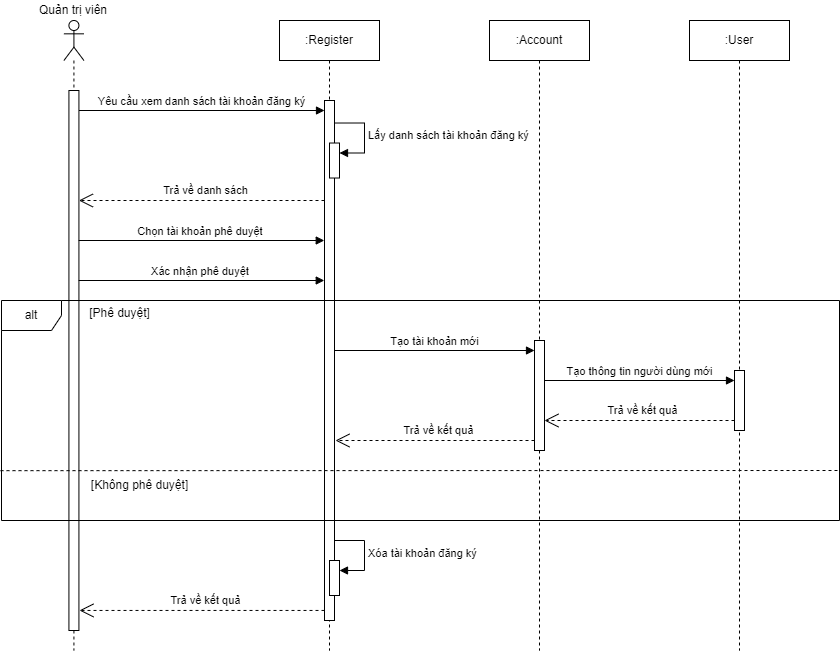

The diagram above was exported from draw.io. Its source (the exported page's mxGraphModel, read from the mxfile embedded in the PNG):
<mxGraphModel dx="975" dy="1728" grid="1" gridSize="10" guides="1" tooltips="1" connect="1" arrows="1" fold="1" page="1" pageScale="1" pageWidth="827" pageHeight="1169" math="0" shadow="0">
  <root>
    <mxCell id="0" />
    <mxCell id="1" parent="0" />
    <mxCell id="P94ReahaarVren8fG2Xx-1" value="Yêu cầu xem danh sách tài khoản đăng ký" style="html=1;verticalAlign=bottom;endArrow=block;curved=0;rounded=0;" edge="1" parent="1" target="P94ReahaarVren8fG2Xx-6">
      <mxGeometry width="80" relative="1" as="geometry">
        <mxPoint x="699.4199999999998" y="-430" as="sourcePoint" />
        <mxPoint x="864.4199999999998" y="-430" as="targetPoint" />
      </mxGeometry>
    </mxCell>
    <mxCell id="P94ReahaarVren8fG2Xx-2" value="&lt;div&gt;&lt;br&gt;&lt;/div&gt;" style="shape=umlLifeline;perimeter=lifelinePerimeter;whiteSpace=wrap;html=1;container=1;dropTarget=0;collapsible=0;recursiveResize=0;outlineConnect=0;portConstraint=eastwest;newEdgeStyle={&quot;curved&quot;:0,&quot;rounded&quot;:0};participant=umlActor;" vertex="1" parent="1">
      <mxGeometry x="684.42" y="-520" width="20" height="630" as="geometry" />
    </mxCell>
    <mxCell id="P94ReahaarVren8fG2Xx-3" value="" style="html=1;points=[[0,0,0,0,5],[0,1,0,0,-5],[1,0,0,0,5],[1,1,0,0,-5]];perimeter=orthogonalPerimeter;outlineConnect=0;targetShapes=umlLifeline;portConstraint=eastwest;newEdgeStyle={&quot;curved&quot;:0,&quot;rounded&quot;:0};" vertex="1" parent="P94ReahaarVren8fG2Xx-2">
      <mxGeometry x="5" y="70" width="10" height="540" as="geometry" />
    </mxCell>
    <mxCell id="P94ReahaarVren8fG2Xx-4" value="Quản trị viên" style="text;html=1;strokeColor=none;fillColor=none;align=center;verticalAlign=middle;whiteSpace=wrap;rounded=0;" vertex="1" parent="1">
      <mxGeometry x="657.18" y="-540" width="74.48" height="20" as="geometry" />
    </mxCell>
    <mxCell id="P94ReahaarVren8fG2Xx-5" value=":Register" style="shape=umlLifeline;perimeter=lifelinePerimeter;whiteSpace=wrap;html=1;container=1;dropTarget=0;collapsible=0;recursiveResize=0;outlineConnect=0;portConstraint=eastwest;newEdgeStyle={&quot;curved&quot;:0,&quot;rounded&quot;:0};" vertex="1" parent="1">
      <mxGeometry x="900" y="-520" width="100" height="630" as="geometry" />
    </mxCell>
    <mxCell id="P94ReahaarVren8fG2Xx-6" value="" style="html=1;points=[[0,0,0,0,5],[0,1,0,0,-5],[1,0,0,0,5],[1,1,0,0,-5]];perimeter=orthogonalPerimeter;outlineConnect=0;targetShapes=umlLifeline;portConstraint=eastwest;newEdgeStyle={&quot;curved&quot;:0,&quot;rounded&quot;:0};" vertex="1" parent="P94ReahaarVren8fG2Xx-5">
      <mxGeometry x="45" y="80" width="10" height="520" as="geometry" />
    </mxCell>
    <mxCell id="P94ReahaarVren8fG2Xx-7" value="" style="html=1;points=[[0,0,0,0,5],[0,1,0,0,-5],[1,0,0,0,5],[1,1,0,0,-5]];perimeter=orthogonalPerimeter;outlineConnect=0;targetShapes=umlLifeline;portConstraint=eastwest;newEdgeStyle={&quot;curved&quot;:0,&quot;rounded&quot;:0};" vertex="1" parent="P94ReahaarVren8fG2Xx-5">
      <mxGeometry x="50.00000000000005" y="122.52000000000001" width="10" height="35" as="geometry" />
    </mxCell>
    <mxCell id="P94ReahaarVren8fG2Xx-8" value="Lấy danh sách tài khoản đăng ký" style="html=1;align=left;spacingLeft=2;endArrow=block;rounded=0;edgeStyle=orthogonalEdgeStyle;curved=0;rounded=0;" edge="1" parent="P94ReahaarVren8fG2Xx-5" target="P94ReahaarVren8fG2Xx-7">
      <mxGeometry relative="1" as="geometry">
        <mxPoint x="55.00000000000005" y="102.52000000000001" as="sourcePoint" />
        <Array as="points">
          <mxPoint x="85.00000000000006" y="132.52" />
        </Array>
      </mxGeometry>
    </mxCell>
    <mxCell id="P94ReahaarVren8fG2Xx-9" value="" style="html=1;points=[[0,0,0,0,5],[0,1,0,0,-5],[1,0,0,0,5],[1,1,0,0,-5]];perimeter=orthogonalPerimeter;outlineConnect=0;targetShapes=umlLifeline;portConstraint=eastwest;newEdgeStyle={&quot;curved&quot;:0,&quot;rounded&quot;:0};" vertex="1" parent="P94ReahaarVren8fG2Xx-5">
      <mxGeometry x="50" y="540" width="10" height="35" as="geometry" />
    </mxCell>
    <mxCell id="P94ReahaarVren8fG2Xx-10" value="Xóa tài khoản đăng ký" style="html=1;align=left;spacingLeft=2;endArrow=block;rounded=0;edgeStyle=orthogonalEdgeStyle;curved=0;rounded=0;" edge="1" parent="P94ReahaarVren8fG2Xx-5" target="P94ReahaarVren8fG2Xx-9">
      <mxGeometry relative="1" as="geometry">
        <mxPoint x="55" y="520" as="sourcePoint" />
        <Array as="points">
          <mxPoint x="85" y="550" />
        </Array>
      </mxGeometry>
    </mxCell>
    <mxCell id="P94ReahaarVren8fG2Xx-11" value="Trả về kết quả" style="endArrow=open;endSize=12;dashed=1;html=1;rounded=0;" edge="1" parent="P94ReahaarVren8fG2Xx-5">
      <mxGeometry x="-0.0303" y="-10" width="160" relative="1" as="geometry">
        <mxPoint x="45" y="589.95" as="sourcePoint" />
        <mxPoint x="-200" y="589.95" as="targetPoint" />
        <mxPoint as="offset" />
      </mxGeometry>
    </mxCell>
    <mxCell id="P94ReahaarVren8fG2Xx-12" value="Trả về danh sách" style="endArrow=open;endSize=12;dashed=1;html=1;rounded=0;" edge="1" parent="1">
      <mxGeometry x="-0.0303" y="-10" width="160" relative="1" as="geometry">
        <mxPoint x="945" y="-340" as="sourcePoint" />
        <mxPoint x="699.4200000000001" y="-340" as="targetPoint" />
        <mxPoint as="offset" />
      </mxGeometry>
    </mxCell>
    <mxCell id="P94ReahaarVren8fG2Xx-13" value="Chọn tài khoản phê duyệt&amp;nbsp;" style="html=1;verticalAlign=bottom;endArrow=block;curved=0;rounded=0;" edge="1" parent="1">
      <mxGeometry width="80" relative="1" as="geometry">
        <mxPoint x="699.1699999999998" y="-300" as="sourcePoint" />
        <mxPoint x="944.75" y="-300" as="targetPoint" />
      </mxGeometry>
    </mxCell>
    <mxCell id="P94ReahaarVren8fG2Xx-14" value="Xác nhận phê duyệt&amp;nbsp;" style="html=1;verticalAlign=bottom;endArrow=block;curved=0;rounded=0;" edge="1" parent="1">
      <mxGeometry width="80" relative="1" as="geometry">
        <mxPoint x="699.1699999999998" y="-260" as="sourcePoint" />
        <mxPoint x="944.75" y="-260" as="targetPoint" />
      </mxGeometry>
    </mxCell>
    <mxCell id="P94ReahaarVren8fG2Xx-15" value=":Account" style="shape=umlLifeline;perimeter=lifelinePerimeter;whiteSpace=wrap;html=1;container=1;dropTarget=0;collapsible=0;recursiveResize=0;outlineConnect=0;portConstraint=eastwest;newEdgeStyle={&quot;curved&quot;:0,&quot;rounded&quot;:0};" vertex="1" parent="1">
      <mxGeometry x="1110" y="-520" width="100" height="630" as="geometry" />
    </mxCell>
    <mxCell id="P94ReahaarVren8fG2Xx-16" value="" style="html=1;points=[[0,0,0,0,5],[0,1,0,0,-5],[1,0,0,0,5],[1,1,0,0,-5]];perimeter=orthogonalPerimeter;outlineConnect=0;targetShapes=umlLifeline;portConstraint=eastwest;newEdgeStyle={&quot;curved&quot;:0,&quot;rounded&quot;:0};" vertex="1" parent="P94ReahaarVren8fG2Xx-15">
      <mxGeometry x="45" y="320" width="10" height="110" as="geometry" />
    </mxCell>
    <mxCell id="P94ReahaarVren8fG2Xx-17" value=":User" style="shape=umlLifeline;perimeter=lifelinePerimeter;whiteSpace=wrap;html=1;container=1;dropTarget=0;collapsible=0;recursiveResize=0;outlineConnect=0;portConstraint=eastwest;newEdgeStyle={&quot;curved&quot;:0,&quot;rounded&quot;:0};" vertex="1" parent="1">
      <mxGeometry x="1310" y="-520" width="100" height="630" as="geometry" />
    </mxCell>
    <mxCell id="P94ReahaarVren8fG2Xx-18" value="" style="html=1;points=[[0,0,0,0,5],[0,1,0,0,-5],[1,0,0,0,5],[1,1,0,0,-5]];perimeter=orthogonalPerimeter;outlineConnect=0;targetShapes=umlLifeline;portConstraint=eastwest;newEdgeStyle={&quot;curved&quot;:0,&quot;rounded&quot;:0};" vertex="1" parent="P94ReahaarVren8fG2Xx-17">
      <mxGeometry x="45" y="350" width="10" height="60" as="geometry" />
    </mxCell>
    <mxCell id="P94ReahaarVren8fG2Xx-19" value="alt" style="shape=umlFrame;whiteSpace=wrap;html=1;pointerEvents=0;" vertex="1" parent="1">
      <mxGeometry x="622" y="-240" width="838" height="220" as="geometry" />
    </mxCell>
    <mxCell id="P94ReahaarVren8fG2Xx-20" value="Tạo tài khoản mới" style="html=1;verticalAlign=bottom;endArrow=block;curved=0;rounded=0;" edge="1" parent="1" target="P94ReahaarVren8fG2Xx-16">
      <mxGeometry width="80" relative="1" as="geometry">
        <mxPoint x="954.7499999999999" y="-190" as="sourcePoint" />
        <mxPoint x="1200.33" y="-190" as="targetPoint" />
      </mxGeometry>
    </mxCell>
    <mxCell id="P94ReahaarVren8fG2Xx-21" value="[Phê duyệt]" style="text;html=1;align=center;verticalAlign=middle;resizable=0;points=[];autosize=1;strokeColor=none;fillColor=none;" vertex="1" parent="1">
      <mxGeometry x="700" y="-242" width="80" height="30" as="geometry" />
    </mxCell>
    <mxCell id="P94ReahaarVren8fG2Xx-22" value="Tạo thông tin người dùng mới" style="html=1;verticalAlign=bottom;endArrow=block;curved=0;rounded=0;" edge="1" parent="1">
      <mxGeometry width="80" relative="1" as="geometry">
        <mxPoint x="1165" y="-160" as="sourcePoint" />
        <mxPoint x="1355" y="-160" as="targetPoint" />
      </mxGeometry>
    </mxCell>
    <mxCell id="P94ReahaarVren8fG2Xx-23" value="Trả về kết quả" style="endArrow=open;endSize=12;dashed=1;html=1;rounded=0;" edge="1" parent="1">
      <mxGeometry x="-0.0303" y="-10" width="160" relative="1" as="geometry">
        <mxPoint x="1355" y="-120" as="sourcePoint" />
        <mxPoint x="1165" y="-120" as="targetPoint" />
        <mxPoint as="offset" />
      </mxGeometry>
    </mxCell>
    <mxCell id="P94ReahaarVren8fG2Xx-24" value="Trả về kết quả" style="endArrow=open;endSize=12;dashed=1;html=1;rounded=0;" edge="1" parent="1" source="P94ReahaarVren8fG2Xx-16">
      <mxGeometry x="-0.0303" y="-10" width="160" relative="1" as="geometry">
        <mxPoint x="1146" y="-100" as="sourcePoint" />
        <mxPoint x="956" y="-100" as="targetPoint" />
        <mxPoint as="offset" />
      </mxGeometry>
    </mxCell>
    <mxCell id="P94ReahaarVren8fG2Xx-25" value="" style="endArrow=none;dashed=1;html=1;rounded=0;entryX=1;entryY=0.694;entryDx=0;entryDy=0;entryPerimeter=0;" edge="1" parent="1">
      <mxGeometry width="50" height="50" relative="1" as="geometry">
        <mxPoint x="621" y="-69.84" as="sourcePoint" />
        <mxPoint x="1459" y="-70.00000000000009" as="targetPoint" />
      </mxGeometry>
    </mxCell>
    <mxCell id="P94ReahaarVren8fG2Xx-26" value="[Không phê duyệt]" style="text;html=1;align=center;verticalAlign=middle;resizable=0;points=[];autosize=1;strokeColor=none;fillColor=none;" vertex="1" parent="1">
      <mxGeometry x="700" y="-70" width="120" height="30" as="geometry" />
    </mxCell>
  </root>
</mxGraphModel>